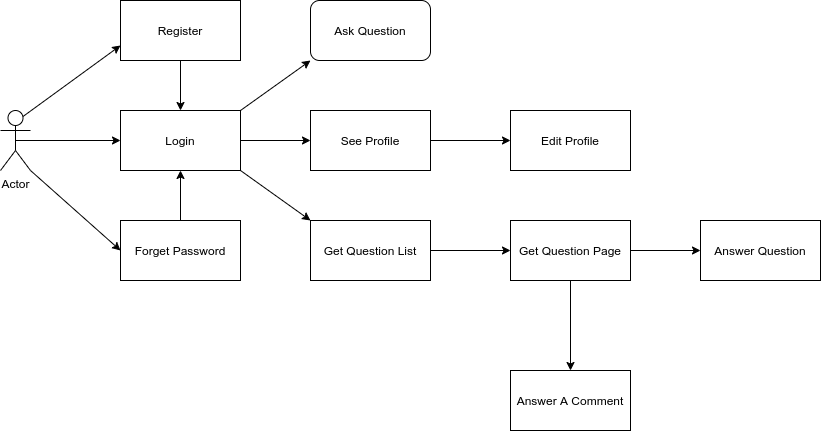

The diagram above was exported from draw.io. Its source (the exported page's mxGraphModel, read from the mxfile embedded in the PNG):
<mxGraphModel dx="1355" dy="729" grid="1" gridSize="10" guides="1" tooltips="1" connect="1" arrows="1" fold="1" page="1" pageScale="1" pageWidth="850" pageHeight="1100" math="0" shadow="0">
  <root>
    <mxCell id="0" />
    <mxCell id="1" parent="0" />
    <mxCell id="L1cCJbjNDDblHUadW8F4-1" value="Actor" style="shape=umlActor;verticalLabelPosition=bottom;verticalAlign=top;html=1;outlineConnect=0;" vertex="1" parent="1">
      <mxGeometry x="80" y="350" width="30" height="60" as="geometry" />
    </mxCell>
    <mxCell id="L1cCJbjNDDblHUadW8F4-2" value="Login" style="rounded=0;whiteSpace=wrap;html=1;" vertex="1" parent="1">
      <mxGeometry x="200" y="350" width="120" height="60" as="geometry" />
    </mxCell>
    <mxCell id="L1cCJbjNDDblHUadW8F4-3" value="Register" style="rounded=0;whiteSpace=wrap;html=1;" vertex="1" parent="1">
      <mxGeometry x="200" y="240" width="120" height="60" as="geometry" />
    </mxCell>
    <mxCell id="L1cCJbjNDDblHUadW8F4-4" value="Forget Password" style="rounded=0;whiteSpace=wrap;html=1;" vertex="1" parent="1">
      <mxGeometry x="200" y="460" width="120" height="60" as="geometry" />
    </mxCell>
    <mxCell id="L1cCJbjNDDblHUadW8F4-5" value="" style="endArrow=classic;html=1;exitX=0.5;exitY=0.5;exitDx=0;exitDy=0;exitPerimeter=0;entryX=0;entryY=0.5;entryDx=0;entryDy=0;" edge="1" parent="1" source="L1cCJbjNDDblHUadW8F4-1" target="L1cCJbjNDDblHUadW8F4-2">
      <mxGeometry width="50" height="50" relative="1" as="geometry">
        <mxPoint x="400" y="420" as="sourcePoint" />
        <mxPoint x="450" y="370" as="targetPoint" />
      </mxGeometry>
    </mxCell>
    <mxCell id="L1cCJbjNDDblHUadW8F4-6" value="" style="endArrow=classic;html=1;exitX=0.75;exitY=0.1;exitDx=0;exitDy=0;exitPerimeter=0;entryX=0;entryY=0.75;entryDx=0;entryDy=0;" edge="1" parent="1" source="L1cCJbjNDDblHUadW8F4-1" target="L1cCJbjNDDblHUadW8F4-3">
      <mxGeometry width="50" height="50" relative="1" as="geometry">
        <mxPoint x="400" y="420" as="sourcePoint" />
        <mxPoint x="450" y="370" as="targetPoint" />
      </mxGeometry>
    </mxCell>
    <mxCell id="L1cCJbjNDDblHUadW8F4-7" value="" style="endArrow=classic;html=1;exitX=1;exitY=1;exitDx=0;exitDy=0;exitPerimeter=0;entryX=0;entryY=0.5;entryDx=0;entryDy=0;" edge="1" parent="1" source="L1cCJbjNDDblHUadW8F4-1" target="L1cCJbjNDDblHUadW8F4-4">
      <mxGeometry width="50" height="50" relative="1" as="geometry">
        <mxPoint x="400" y="420" as="sourcePoint" />
        <mxPoint x="450" y="370" as="targetPoint" />
      </mxGeometry>
    </mxCell>
    <mxCell id="L1cCJbjNDDblHUadW8F4-8" value="" style="endArrow=classic;html=1;exitX=0.5;exitY=1;exitDx=0;exitDy=0;entryX=0.5;entryY=0;entryDx=0;entryDy=0;" edge="1" parent="1" source="L1cCJbjNDDblHUadW8F4-3" target="L1cCJbjNDDblHUadW8F4-2">
      <mxGeometry width="50" height="50" relative="1" as="geometry">
        <mxPoint x="400" y="420" as="sourcePoint" />
        <mxPoint x="450" y="370" as="targetPoint" />
      </mxGeometry>
    </mxCell>
    <mxCell id="L1cCJbjNDDblHUadW8F4-9" value="" style="endArrow=classic;html=1;exitX=0.5;exitY=0;exitDx=0;exitDy=0;entryX=0.5;entryY=1;entryDx=0;entryDy=0;" edge="1" parent="1" source="L1cCJbjNDDblHUadW8F4-4" target="L1cCJbjNDDblHUadW8F4-2">
      <mxGeometry width="50" height="50" relative="1" as="geometry">
        <mxPoint x="400" y="420" as="sourcePoint" />
        <mxPoint x="450" y="370" as="targetPoint" />
      </mxGeometry>
    </mxCell>
    <mxCell id="L1cCJbjNDDblHUadW8F4-10" value="Ask Question" style="rounded=1;whiteSpace=wrap;html=1;" vertex="1" parent="1">
      <mxGeometry x="390" y="240" width="120" height="60" as="geometry" />
    </mxCell>
    <mxCell id="L1cCJbjNDDblHUadW8F4-11" value="See Profile" style="rounded=0;whiteSpace=wrap;html=1;" vertex="1" parent="1">
      <mxGeometry x="390" y="350" width="120" height="60" as="geometry" />
    </mxCell>
    <mxCell id="L1cCJbjNDDblHUadW8F4-12" value="Get Question List" style="rounded=0;whiteSpace=wrap;html=1;" vertex="1" parent="1">
      <mxGeometry x="390" y="460" width="120" height="60" as="geometry" />
    </mxCell>
    <mxCell id="L1cCJbjNDDblHUadW8F4-13" value="Get Question Page" style="rounded=0;whiteSpace=wrap;html=1;" vertex="1" parent="1">
      <mxGeometry x="590" y="460" width="120" height="60" as="geometry" />
    </mxCell>
    <mxCell id="L1cCJbjNDDblHUadW8F4-14" value="" style="endArrow=classic;html=1;exitX=1;exitY=0;exitDx=0;exitDy=0;entryX=0;entryY=1;entryDx=0;entryDy=0;" edge="1" parent="1" source="L1cCJbjNDDblHUadW8F4-2" target="L1cCJbjNDDblHUadW8F4-10">
      <mxGeometry width="50" height="50" relative="1" as="geometry">
        <mxPoint x="400" y="420" as="sourcePoint" />
        <mxPoint x="450" y="370" as="targetPoint" />
      </mxGeometry>
    </mxCell>
    <mxCell id="L1cCJbjNDDblHUadW8F4-15" value="" style="endArrow=classic;html=1;exitX=1;exitY=0.5;exitDx=0;exitDy=0;entryX=0;entryY=0.5;entryDx=0;entryDy=0;" edge="1" parent="1" source="L1cCJbjNDDblHUadW8F4-2" target="L1cCJbjNDDblHUadW8F4-11">
      <mxGeometry width="50" height="50" relative="1" as="geometry">
        <mxPoint x="400" y="420" as="sourcePoint" />
        <mxPoint x="450" y="370" as="targetPoint" />
      </mxGeometry>
    </mxCell>
    <mxCell id="L1cCJbjNDDblHUadW8F4-16" value="" style="endArrow=classic;html=1;exitX=1;exitY=1;exitDx=0;exitDy=0;entryX=0;entryY=0;entryDx=0;entryDy=0;" edge="1" parent="1" source="L1cCJbjNDDblHUadW8F4-2" target="L1cCJbjNDDblHUadW8F4-12">
      <mxGeometry width="50" height="50" relative="1" as="geometry">
        <mxPoint x="400" y="420" as="sourcePoint" />
        <mxPoint x="450" y="370" as="targetPoint" />
      </mxGeometry>
    </mxCell>
    <mxCell id="L1cCJbjNDDblHUadW8F4-17" value="" style="endArrow=classic;html=1;exitX=1;exitY=0.5;exitDx=0;exitDy=0;entryX=0;entryY=0.5;entryDx=0;entryDy=0;" edge="1" parent="1" source="L1cCJbjNDDblHUadW8F4-12" target="L1cCJbjNDDblHUadW8F4-13">
      <mxGeometry width="50" height="50" relative="1" as="geometry">
        <mxPoint x="400" y="420" as="sourcePoint" />
        <mxPoint x="450" y="370" as="targetPoint" />
      </mxGeometry>
    </mxCell>
    <mxCell id="L1cCJbjNDDblHUadW8F4-18" value="Answer Question" style="rounded=0;whiteSpace=wrap;html=1;" vertex="1" parent="1">
      <mxGeometry x="780" y="460" width="120" height="60" as="geometry" />
    </mxCell>
    <mxCell id="L1cCJbjNDDblHUadW8F4-19" value="" style="endArrow=classic;html=1;exitX=1;exitY=0.5;exitDx=0;exitDy=0;entryX=0;entryY=0.5;entryDx=0;entryDy=0;" edge="1" parent="1" source="L1cCJbjNDDblHUadW8F4-13" target="L1cCJbjNDDblHUadW8F4-18">
      <mxGeometry width="50" height="50" relative="1" as="geometry">
        <mxPoint x="400" y="420" as="sourcePoint" />
        <mxPoint x="450" y="370" as="targetPoint" />
      </mxGeometry>
    </mxCell>
    <mxCell id="L1cCJbjNDDblHUadW8F4-20" value="Answer A Comment" style="rounded=0;whiteSpace=wrap;html=1;" vertex="1" parent="1">
      <mxGeometry x="590" y="610" width="120" height="60" as="geometry" />
    </mxCell>
    <mxCell id="L1cCJbjNDDblHUadW8F4-21" value="" style="endArrow=classic;html=1;entryX=0.5;entryY=0;entryDx=0;entryDy=0;exitX=0.5;exitY=1;exitDx=0;exitDy=0;" edge="1" parent="1" source="L1cCJbjNDDblHUadW8F4-13" target="L1cCJbjNDDblHUadW8F4-20">
      <mxGeometry width="50" height="50" relative="1" as="geometry">
        <mxPoint x="650" y="570" as="sourcePoint" />
        <mxPoint x="450" y="370" as="targetPoint" />
      </mxGeometry>
    </mxCell>
    <mxCell id="L1cCJbjNDDblHUadW8F4-22" value="Edit Profile" style="rounded=0;whiteSpace=wrap;html=1;" vertex="1" parent="1">
      <mxGeometry x="590" y="350" width="120" height="60" as="geometry" />
    </mxCell>
    <mxCell id="L1cCJbjNDDblHUadW8F4-23" value="" style="endArrow=classic;html=1;exitX=1;exitY=0.5;exitDx=0;exitDy=0;entryX=0;entryY=0.5;entryDx=0;entryDy=0;" edge="1" parent="1" source="L1cCJbjNDDblHUadW8F4-11" target="L1cCJbjNDDblHUadW8F4-22">
      <mxGeometry width="50" height="50" relative="1" as="geometry">
        <mxPoint x="400" y="420" as="sourcePoint" />
        <mxPoint x="450" y="370" as="targetPoint" />
      </mxGeometry>
    </mxCell>
  </root>
</mxGraphModel>